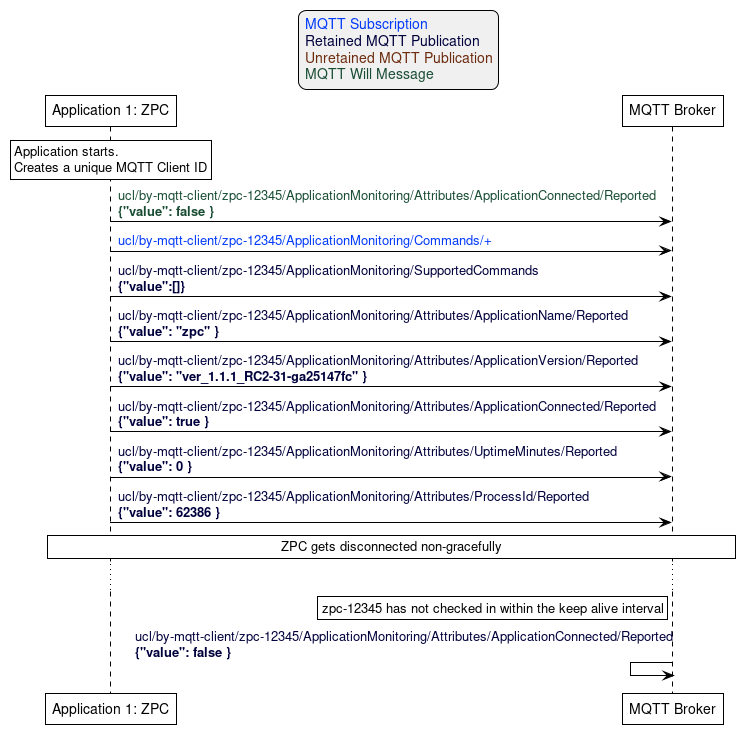

The diagram above was rendered by PlantUML. Its source (embedded in the PNG):
@startuml
'Style matching the other figures in chapter.
!theme plain
skinparam LegendBackgroundColor #F0F0F0

' Allows to do simultaneous transmissions
!pragma teoz true

legend top
<font color=#0039FB>MQTT Subscription</font>
<font color=#00003C>Retained MQTT Publication</font>
<font color=#6C2A0D>Unretained MQTT Publication</font>
<font color=#194D33>MQTT Will Message</font>
endlegend

participant "Application 1: ZPC" as zpc
participant "MQTT Broker" as mqtt_broker

rnote over zpc: Application starts.\nCreates a unique MQTT Client ID

zpc -> mqtt_broker: <font color=#194D33>ucl/by-mqtt-client/zpc-12345/ApplicationMonitoring/Attributes/ApplicationConnected/Reported\n<font color=#194D33><b>{"value": false }
zpc -> mqtt_broker: <font color=#0039FB>ucl/by-mqtt-client/zpc-12345/ApplicationMonitoring/Commands/+</font>
zpc -> mqtt_broker: <font color=#00003C>ucl/by-mqtt-client/zpc-12345/ApplicationMonitoring/SupportedCommands\n<font color=#00003C><b>{"value":[]}

zpc -> mqtt_broker: <font color=#00003C>ucl/by-mqtt-client/zpc-12345/ApplicationMonitoring/Attributes/ApplicationName/Reported\n<font color=#00003C><b>{"value": "zpc" }
zpc -> mqtt_broker: <font color=#00003C>ucl/by-mqtt-client/zpc-12345/ApplicationMonitoring/Attributes/ApplicationVersion/Reported\n<font color=#00003C><b>{"value": "ver_1.1.1_RC2-31-ga25147fc" }
zpc -> mqtt_broker: <font color=#00003C>ucl/by-mqtt-client/zpc-12345/ApplicationMonitoring/Attributes/ApplicationConnected/Reported\n<font color=#00003C><b>{"value": true }
zpc -> mqtt_broker: <font color=#00003C>ucl/by-mqtt-client/zpc-12345/ApplicationMonitoring/Attributes/UptimeMinutes/Reported\n<font color=#00003C><b>{"value": 0 }
zpc -> mqtt_broker: <font color=#00003C>ucl/by-mqtt-client/zpc-12345/ApplicationMonitoring/Attributes/ProcessId/Reported\n<font color=#00003C><b>{"value": 62386 }

rnote over zpc, mqtt_broker: ZPC gets disconnected non-gracefully
...

rnote left of mqtt_broker: zpc-12345 has not checked in within the keep alive interval
mqtt_broker <- mqtt_broker: <font color=#00003C>ucl/by-mqtt-client/zpc-12345/ApplicationMonitoring/Attributes/ApplicationConnected/Reported\n<font color=#00003C><b>{"value": false }
@enduml